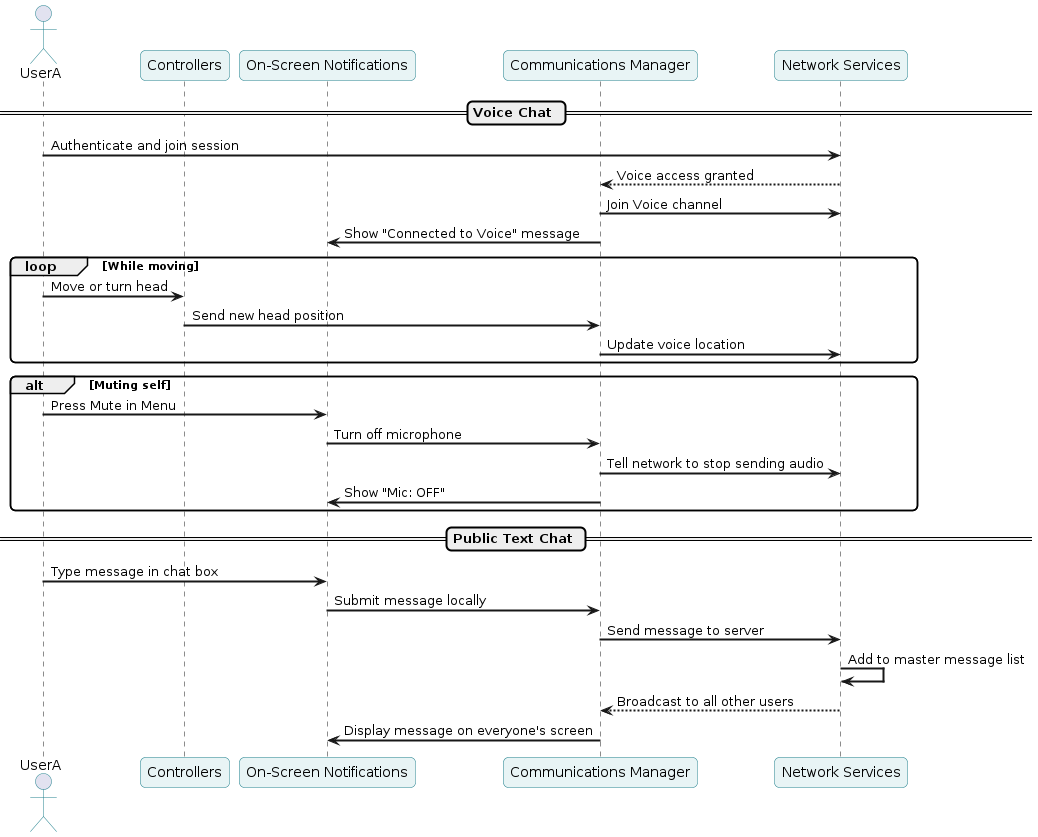

The diagram above was rendered by PlantUML. Its source (embedded in the PNG):
@startuml
skinparam sequenceArrowThickness 2
skinparam roundcorner 10
skinparam sequenceParticipantBorderColor #21808D
skinparam sequenceParticipantBackgroundColor #e8f4f5
skinparam actorBorderColor #21808D
skinparam noteBackgroundColor #fffde7
skinparam noteBorderColor #e0c000

actor UserA

participant "Controllers" as Input
participant "On-Screen Notifications" as HUD
participant "Communications Manager" as CCM
participant "Network Services" as NM


== Voice Chat ==

UserA -> NM : Authenticate and join session
NM --> CCM : Voice access granted
CCM -> NM : Join Voice channel
CCM -> HUD : Show "Connected to Voice" message

loop While moving
    UserA -> Input : Move or turn head
    Input -> CCM : Send new head position
    CCM -> NM : Update voice location
end

alt Muting self
    UserA -> HUD : Press Mute in Menu
    HUD -> CCM : Turn off microphone
    CCM -> NM : Tell network to stop sending audio
    CCM -> HUD : Show "Mic: OFF"

end

== Public Text Chat ==

UserA -> HUD : Type message in chat box
HUD -> CCM : Submit message locally
CCM -> NM : Send message to server
NM -> NM : Add to master message list
NM --> CCM : Broadcast to all other users
CCM -> HUD : Display message on everyone's screen
@enduml